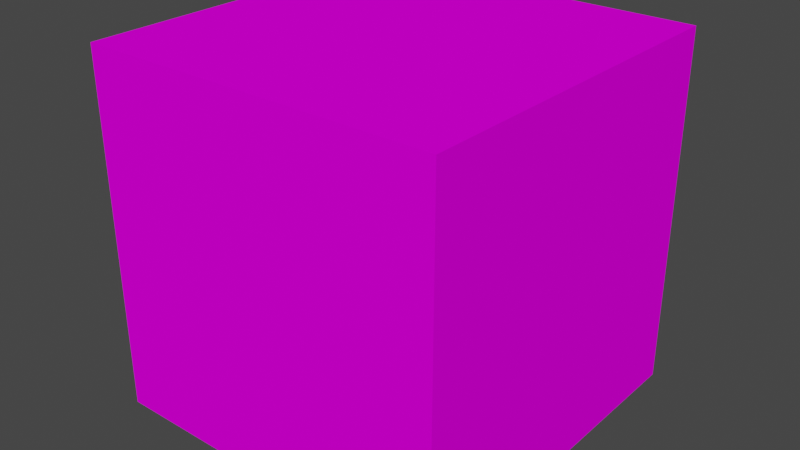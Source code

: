 # Source: materials.blend  (saved by Blender 2.92.15; exported with 4.5.12 LTS)
import bpy
from mathutils import Matrix  # noqa: F401  (used for matrix-valued properties, if any)

bpy.ops.wm.read_factory_settings(use_empty=True)
scene = bpy.context.scene
scene.name = 'Scene'

# ---- collections
col_collection = bpy.data.collections.new('Collection'); scene.collection.children.link(col_collection)

# ---- images (referenced by path relative to the original .blend; pixels are not part of the script)
import os
ASSET_DIR = os.environ.get("B2B_ASSET_DIR", "")  # directory of the original .blend (textures are referenced by path, not embedded)
HERE = os.path.dirname(os.path.abspath(__file__))  # packed textures are extracted next to this script under _unpacked/

def load_image(name, relpath, width, height, colorspace="sRGB"):
    """Load a texture the original file referenced (path relative to the .blend, or extracted next to this script)."""
    p = next((c for c in (os.path.join(HERE, relpath), os.path.join(ASSET_DIR, relpath)) if relpath and os.path.exists(c)), "")
    if p:
        img = bpy.data.images.load(p, check_existing=True)
        img.name = name
    else:  # same state as the original file: an image datablock whose file is absent (Cycles renders it pink)
        img = bpy.data.images.new(name, width, height)
        img.source = "FILE"
        img.filepath = "//" + (relpath or name)
    img.colorspace_settings.name = colorspace
    return img
img_bt_checker_512_png = load_image('BT_Checker_512.png', 'BT_Checker_512.png', 1024, 1024, 'sRGB')
img_bt_checker_1k_png = load_image('BT_Checker_1K.png', 'BT_Checker_1K.png', 1024, 1024, 'sRGB')
img_bt_checker_2k_png = load_image('BT_Checker_2K.png', 'BT_Checker_2K.png', 1024, 1024, 'sRGB')
img_bt_checker_4k_png = load_image('BT_Checker_4K.png', 'BT_Checker_4K.png', 1024, 1024, 'sRGB')
img_bt_checker_8k_png = load_image('BT_Checker_8K.png', 'BT_Checker_8K.png', 1024, 1024, 'sRGB')

# ---- materials (node trees are filled in below, after node groups)
mat_bt_checker_512 = bpy.data.materials.new('BT_Checker_512')
mat_bt_checker_512.use_transparent_shadow = False
mat_bt_checker_1k = bpy.data.materials.new('BT_Checker_1K')
mat_bt_checker_1k.use_transparent_shadow = False
mat_bt_checker_2k = bpy.data.materials.new('BT_Checker_2K')
mat_bt_checker_2k.use_transparent_shadow = False
mat_bt_checker_4k = bpy.data.materials.new('BT_Checker_4K')
mat_bt_checker_4k.use_transparent_shadow = False
mat_bt_checker_8k = bpy.data.materials.new('BT_Checker_8K')
mat_bt_checker_8k.use_transparent_shadow = False

# ---- node groups
ng_auto_smooth = bpy.data.node_groups.new('Auto Smooth', 'GeometryNodeTree')
_s = ng_auto_smooth.interface.new_socket(name='Geometry', in_out='OUTPUT', socket_type='NodeSocketGeometry')
_s = ng_auto_smooth.interface.new_socket(name='Geometry', in_out='INPUT', socket_type='NodeSocketGeometry')
_s = ng_auto_smooth.interface.new_socket(name='Angle', in_out='INPUT', socket_type='NodeSocketFloat')
_s.subtype = 'ANGLE'
_s.min_value = 0.0
_s.max_value = 3.142
ng_auto_smooth.is_modifier = True
_N = ng_auto_smooth.nodes; _L = ng_auto_smooth.links
n0 = _N.new('NodeGroupOutput'); n0.name = 'Group Output'; n0.location = (480, -100)
n1 = _N.new('NodeGroupInput'); n1.name = 'Group Input'; n1.location = (-420, -300)
n2 = _N.new('NodeGroupInput'); n2.name = 'Group Input.001'; n2.location = (-60, -100)
n3 = _N.new('GeometryNodeSetShadeSmooth'); n3.name = 'Set Shade Smooth'; n3.location = (120, -100)
n3.domain = 'EDGE'
n4 = _N.new('GeometryNodeSetShadeSmooth'); n4.name = 'Set Shade Smooth.001'; n4.location = (300, -100)
n5 = _N.new('GeometryNodeInputMeshEdgeAngle'); n5.name = 'Edge Angle'; n5.location = (-420, -220)
n6 = _N.new('GeometryNodeInputEdgeSmooth'); n6.name = 'Is Edge Smooth'; n6.location = (-60, -160)
n7 = _N.new('GeometryNodeInputShadeSmooth'); n7.name = 'Is Face Smooth'; n7.location = (-240, -340)
n8 = _N.new('FunctionNodeBooleanMath'); n8.name = 'Boolean Math'; n8.location = (-60, -220)
n9 = _N.new('FunctionNodeCompare'); n9.name = 'Compare'; n9.location = (-240, -180)
n9.operation = 'LESS_EQUAL'
_L.new(n5.outputs[0], n9.inputs[0])
_L.new(n4.outputs[0], n0.inputs[0])
_L.new(n1.outputs[1], n9.inputs[1])
_L.new(n9.outputs[0], n8.inputs[0])
_L.new(n7.outputs[0], n8.inputs[1])
_L.new(n2.outputs[0], n3.inputs[0])
_L.new(n6.outputs[0], n3.inputs[1])
_L.new(n3.outputs[0], n4.inputs[0])
_L.new(n8.outputs[0], n3.inputs[2])
n0.is_active_output = True

# ---- material node trees
mat_bt_checker_512.use_nodes = True; mat_bt_checker_512.node_tree.nodes.clear()
_N = mat_bt_checker_512.node_tree.nodes; _L = mat_bt_checker_512.node_tree.links
n0 = _N.new('ShaderNodeOutputMaterial'); n0.name = 'Material Output'; n0.location = (-406, 300)
n1 = _N.new('ShaderNodeBsdfPrincipled'); n1.name = 'Principled BSDF'; n1.location = (-696, 300)
n1.distribution = 'GGX'
n1.subsurface_method = 'BURLEY'
n1.inputs[2].default_value = 1.0
n1.inputs[3].default_value = 1.45
n1.inputs[13].default_value = 0.0
n1.inputs[20].default_value = 0.0
n1.inputs[27].default_value = (0.0, 0.0, 0.0, 1.0)
n1.inputs[28].default_value = 1.0
n2 = _N.new('ShaderNodeTexImage'); n2.name = 'Image Texture'; n2.location = (-1199, 300)
n2.image = img_bt_checker_512_png
_L.new(n1.outputs[0], n0.inputs[0])
_L.new(n2.outputs[0], n1.inputs[0])
n0.is_active_output = True
mat_bt_checker_1k.use_nodes = True; mat_bt_checker_1k.node_tree.nodes.clear()
_N = mat_bt_checker_1k.node_tree.nodes; _L = mat_bt_checker_1k.node_tree.links
n0 = _N.new('ShaderNodeBsdfPrincipled'); n0.name = 'Principled BSDF'; n0.location = (-464, 294)
n0.distribution = 'GGX'
n0.subsurface_method = 'BURLEY'
n0.inputs[3].default_value = 1.45
n0.inputs[27].default_value = (0.0, 0.0, 0.0, 1.0)
n0.inputs[28].default_value = 1.0
n1 = _N.new('ShaderNodeOutputMaterial'); n1.name = 'Material Output'; n1.location = (-106, 276)
n2 = _N.new('ShaderNodeTexImage'); n2.name = 'Image Texture'; n2.location = (-860, 268)
n2.image = img_bt_checker_1k_png
_L.new(n0.outputs[0], n1.inputs[0])
_L.new(n2.outputs[0], n0.inputs[0])
n1.is_active_output = True
mat_bt_checker_2k.use_nodes = True; mat_bt_checker_2k.node_tree.nodes.clear()
_N = mat_bt_checker_2k.node_tree.nodes; _L = mat_bt_checker_2k.node_tree.links
n0 = _N.new('ShaderNodeBsdfPrincipled'); n0.name = 'Principled BSDF'; n0.location = (10, 300)
n0.distribution = 'GGX'
n0.subsurface_method = 'BURLEY'
n0.inputs[3].default_value = 1.45
n0.inputs[27].default_value = (0.0, 0.0, 0.0, 1.0)
n0.inputs[28].default_value = 1.0
n1 = _N.new('ShaderNodeOutputMaterial'); n1.name = 'Material Output'; n1.location = (300, 300)
n2 = _N.new('ShaderNodeTexImage'); n2.name = 'Image Texture'; n2.location = (-430, 278)
n2.image = img_bt_checker_2k_png
_L.new(n0.outputs[0], n1.inputs[0])
_L.new(n2.outputs[0], n0.inputs[0])
n1.is_active_output = True
mat_bt_checker_4k.use_nodes = True; mat_bt_checker_4k.node_tree.nodes.clear()
_N = mat_bt_checker_4k.node_tree.nodes; _L = mat_bt_checker_4k.node_tree.links
n0 = _N.new('ShaderNodeBsdfPrincipled'); n0.name = 'Principled BSDF'; n0.location = (10, 300)
n0.distribution = 'GGX'
n0.subsurface_method = 'BURLEY'
n0.inputs[3].default_value = 1.45
n0.inputs[27].default_value = (0.0, 0.0, 0.0, 1.0)
n0.inputs[28].default_value = 1.0
n1 = _N.new('ShaderNodeOutputMaterial'); n1.name = 'Material Output'; n1.location = (300, 300)
n2 = _N.new('ShaderNodeTexImage'); n2.name = 'Image Texture'; n2.location = (-433, 268)
n2.image = img_bt_checker_4k_png
_L.new(n0.outputs[0], n1.inputs[0])
_L.new(n2.outputs[0], n0.inputs[0])
n1.is_active_output = True
mat_bt_checker_8k.use_nodes = True; mat_bt_checker_8k.node_tree.nodes.clear()
_N = mat_bt_checker_8k.node_tree.nodes; _L = mat_bt_checker_8k.node_tree.links
n0 = _N.new('ShaderNodeBsdfPrincipled'); n0.name = 'Principled BSDF'; n0.location = (10, 300)
n0.distribution = 'GGX'
n0.subsurface_method = 'BURLEY'
n0.inputs[3].default_value = 1.45
n0.inputs[27].default_value = (0.0, 0.0, 0.0, 1.0)
n0.inputs[28].default_value = 1.0
n1 = _N.new('ShaderNodeOutputMaterial'); n1.name = 'Material Output'; n1.location = (300, 300)
n2 = _N.new('ShaderNodeTexImage'); n2.name = 'Image Texture'; n2.location = (-454, 232)
n2.image = img_bt_checker_8k_png
_L.new(n0.outputs[0], n1.inputs[0])
_L.new(n2.outputs[0], n0.inputs[0])
n1.is_active_output = True

# ---- world
world_world = bpy.data.worlds.new('World'); scene.world = world_world
world_world.use_nodes = True; world_world.node_tree.nodes.clear()
_N = world_world.node_tree.nodes; _L = world_world.node_tree.links
n0 = _N.new('ShaderNodeOutputWorld'); n0.name = 'World Output'; n0.location = (300, 300)
n1 = _N.new('ShaderNodeBackground'); n1.name = 'Background'; n1.location = (10, 300)
n1.inputs[0].default_value = (0.05088, 0.05088, 0.05088, 1.0)
_L.new(n1.outputs[0], n0.inputs[0])
n0.is_active_output = True
world_world.color = (0.05088, 0.05088, 0.05088)
world_world.use_sun_shadow = False
world_world.sun_shadow_jitter_overblur = 0.0

# ---- meshes
me_cube_001 = bpy.data.meshes.new('Cube.001')
me_cube_001.from_pydata([(-1.0, -1.0, -1.0), (-1.0, -1.0, 1.0), (-1.0, 1.0, -1.0), (-1.0, 1.0, 1.0), (1.0, -1.0, -1.0), (1.0, -1.0, 1.0), (1.0, 1.0, -1.0), (1.0, 1.0, 1.0)], [], [(0, 1, 3, 2), (2, 3, 7, 6), (6, 7, 5, 4), (4, 5, 1, 0), (2, 6, 4, 0), (7, 3, 1, 5)])
_uv = me_cube_001.uv_layers.new(name='UVMap')
_uv.uv.foreach_set('vector', [1.0, 8.941e-08, 1.0, 1.0, 0.0, 1.0, 0.0, 0.0, 1.0, 5.551e-17, 1.0, 1.0, 0.0, 1.0, 5.551e-17, 0.0, 1.0, 5.551e-17, 1.0, 1.0, 0.0, 1.0, 5.551e-17, 0.0, 0.0, 1.0, 1.192e-07, 0.0, 1.0, 5.551e-17, 1.0, 1.0, 5.96e-08, 0.0, 1.0, 0.0, 1.0, 1.0, 0.0, 1.0, 5.551e-17, 0.0, 1.0, 5.551e-17, 1.0, 1.0, 0.0, 1.0])
me_cube_001.materials.append(mat_bt_checker_512)
me_cube_001.materials.append(mat_bt_checker_1k)
me_cube_001.materials.append(mat_bt_checker_2k)
me_cube_001.materials.append(mat_bt_checker_4k)
me_cube_001.materials.append(mat_bt_checker_8k)
me_cube_001.use_remesh_fix_poles = True
me_cube_001.use_remesh_preserve_attributes = False
me_cube_001.use_mirror_vertex_groups = False
me_cube_001.update()

# ---- objects
ob_cube = bpy.data.objects.new('Cube', me_cube_001)

# ---- transforms, parenting, visibility, modifiers, constraints
ob_cube.location = (0.0, 0.0, 0.0)
ob_cube.lineart.crease_threshold = 0.0
_m = ob_cube.modifiers.new('Auto Smooth', 'NODES')
_m.node_group = ng_auto_smooth
_gi = [s.identifier for s in ng_auto_smooth.interface.items_tree if s.item_type == 'SOCKET' and s.in_out == 'INPUT']
_m[_gi[1]] = 0.5236  # Angle

# ---- collection membership
col_collection.objects.link(ob_cube)

# ---- scene / render settings (as saved in the file)
scene.frame_start = 1; scene.frame_end = 250; scene.frame_set(1)
scene.render.engine = 'BLENDER_EEVEE_NEXT'
scene.cycles.use_denoising = False
scene.cycles.samples = 128
scene.cycles.sampling_pattern = 'TABULATED_SOBOL'
scene.cycles.use_adaptive_sampling = False
scene.cycles.use_light_tree = False
scene.view_settings.view_transform = 'Filmic'
bpy.context.view_layer.update()

# ---- added for rendering (the .blend has no active camera and no usable light): camera, sun
cam_auto = bpy.data.cameras.new('AutoCamera')
cam_auto.lens = 50.0
cam_auto.sensor_width = 36.0
cam_auto.clip_end = 1000.0
ob_auto_camera = bpy.data.objects.new('AutoCamera', cam_auto)
scene.collection.objects.link(ob_auto_camera)
ob_auto_camera.location = (3.20507, -3.84609, 2.56406)
ob_auto_camera.rotation_euler = (1.09748, -7.21219e-08, 0.694738)
scene.camera = ob_auto_camera
light_auto_sun = bpy.data.lights.new('AutoSun', 'SUN')
light_auto_sun.energy = 3.0
light_auto_sun.angle = 0.0523599
ob_auto_sun = bpy.data.objects.new('AutoSun', light_auto_sun)
scene.collection.objects.link(ob_auto_sun)
ob_auto_sun.rotation_euler = (0.872665, 0.174533, 0.523599)
bpy.context.view_layer.update()
